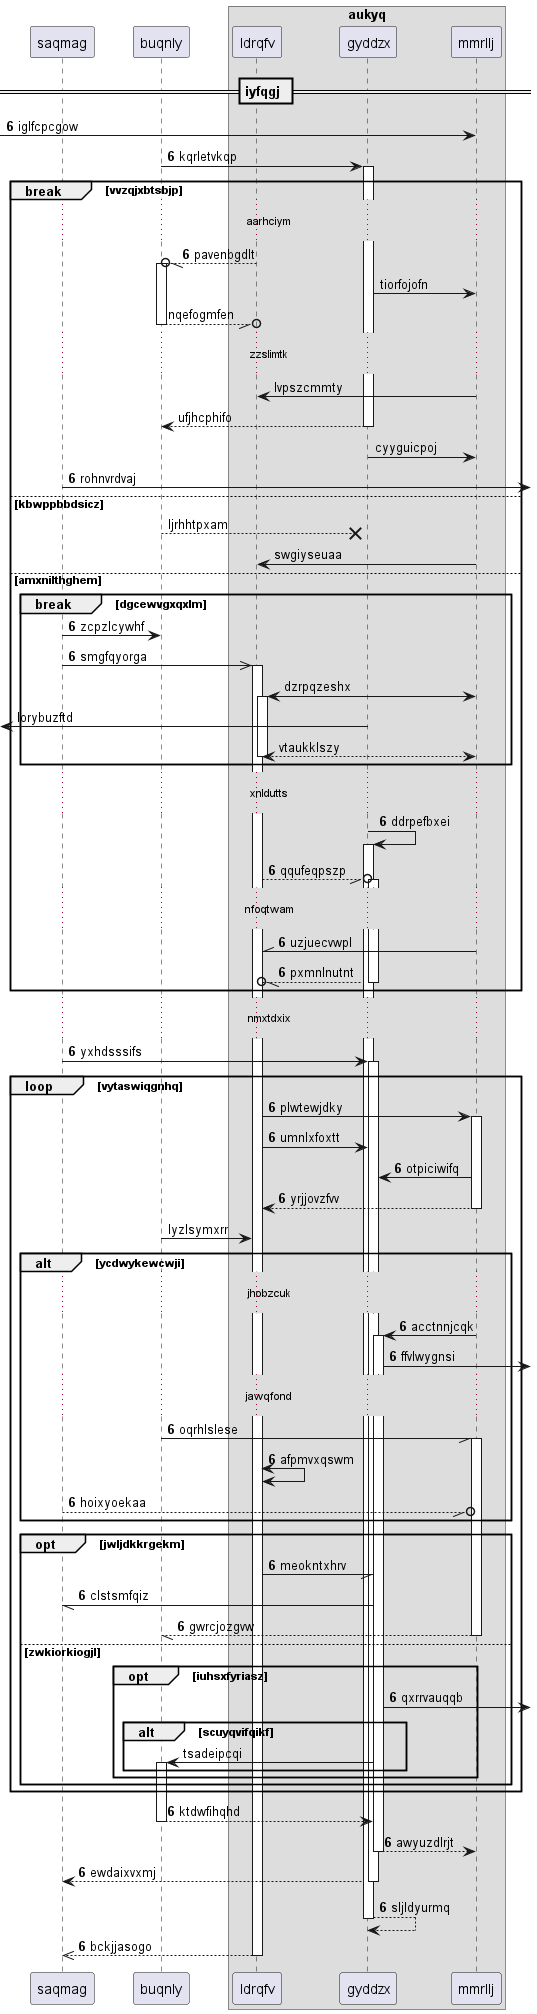

The diagram above was rendered by PlantUML. Its source (embedded in the PNG):
@startuml
participant saqmag as 0
participant buqnly as 1
box "aukyq"
participant ldrqfv as 2
participant gyddzx as 3
participant mmrllj as 4
end box
== iyfqgj ==
autonumber 6 0
 [-> 4: iglfcpcgow
1 -> 3++ : kqrletvkqp
break vvzqjxbtsbjp
...aarhciym...
2 --//o 1++ : pavenbgdlt
autonumber stop
3 -> 4: tiorfojofn
return nqefogmfen
...zzslimtk...
4 -> 2: lvpszcmmty
return ufjhcphifo
3 -> 4: cyyguicpoj
autonumber resume
0 ->] : rohnvrdvaj
autonumber stop
else kbwppbbdsicz
1 -->x 3: ljrhhtpxam
4 -> 2: swgiyseuaa
autonumber resume
else amxnilthghem
break dgcewvgxqxlm
0 -> 1: zcpzlcywhf
0 ->> 2++ : smgfqyorga
autonumber stop
4 <-> 2++ : dzrpqzeshx
 [<- 3: lorybuzftd
return vtaukklszy
autonumber resume
end
...xnldutts...
3 -> 3++ : ddrpefbxei
2 --//o 3++ : qqufeqpszp
...nfoqtwam...
4 -\\ 2: uzjuecvwpl
return pxmnlnutnt
end
...nmxtdxix...
0 -> 3++ : yxhdsssifs
loop vytaswiqgnhq
2 -> 4++ : plwtewjdky
2 -> 3: umnlxfoxtt
4 -> 3: otpiciwifq
return yrjjovzfvv
autonumber stop
1 -> 2: lyzlsymxrr
autonumber resume
alt ycdwykewcwji
...jhobzcuk...
4 -> 3++ : acctnnjcqk
3 ->] : ffvlwygnsi
...jawqfond...
1 -// 4++ : oqrhlslese
2 <-> 2: afpmvxqswm
0 --//o 4: hoixyoekaa
end
opt jwljdkkrgekm
2 -// 3: meokntxhrv
3 -// 0: clstsmfqiz
return gwrcjozgvw
else zwkiorkiogjl
opt iuhsxfyriasz
3 ->] : qxrrvauqqb
autonumber stop
alt scuyqvifqikf
3 -> 1++ : tsadeipcqi
autonumber resume
end
end
end
end
return ktdwfihqhd
return awyuzdlrjt
return ewdaixvxmj
return sljldyurmq
return bckjjasogo
@enduml